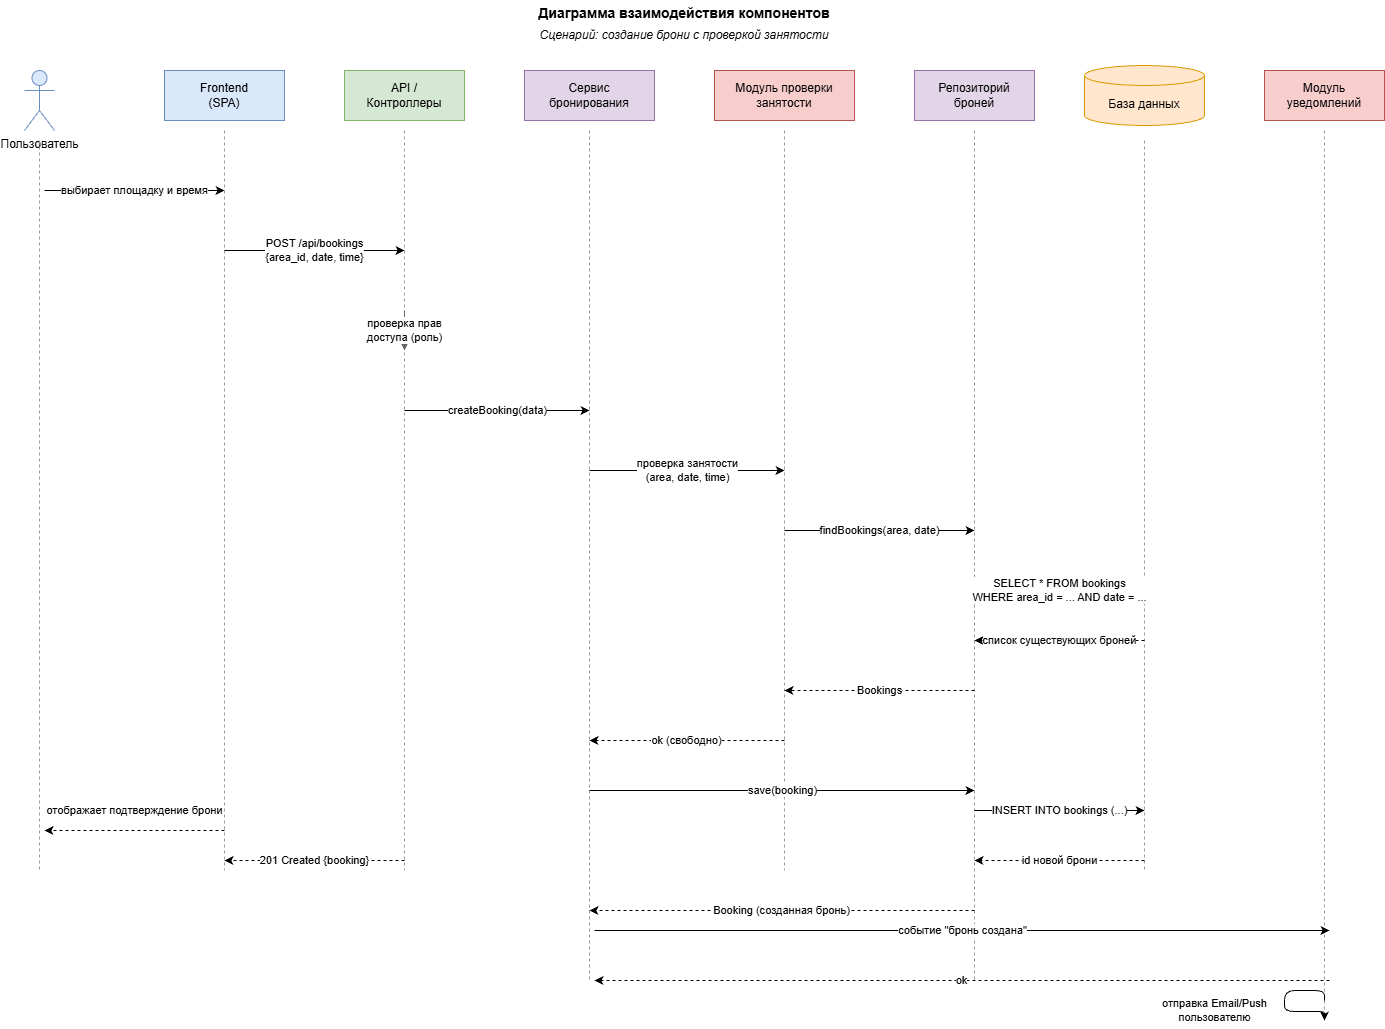

The diagram above was exported from draw.io. Its source (the exported page's mxGraphModel, read from the mxfile embedded in the PNG):
<mxGraphModel dx="1956" dy="1140" grid="1" gridSize="10" guides="1" tooltips="1" connect="1" arrows="1" fold="1" page="1" pageScale="1" pageWidth="1600" pageHeight="1000" math="0" shadow="0">
  <root>
    <mxCell id="0" />
    <mxCell id="1" parent="0" />
    <mxCell id="title" parent="1" style="text;html=1;strokeColor=none;fillColor=none;align=center;verticalAlign=middle;whiteSpace=wrap;rounded=0;fontSize=14;fontStyle=1" value="Диаграмма взаимодействия компонентов" vertex="1">
      <mxGeometry height="25" width="600" x="400" y="10" as="geometry" />
    </mxCell>
    <mxCell id="subtitle" parent="1" style="text;html=1;strokeColor=none;fillColor=none;align=center;verticalAlign=middle;whiteSpace=wrap;rounded=0;fontSize=12;fontStyle=2" value="Сценарий: создание брони с проверкой занятости" vertex="1">
      <mxGeometry height="20" width="600" x="400" y="35" as="geometry" />
    </mxCell>
    <mxCell id="actor" parent="1" style="shape=umlActor;verticalLabelPosition=bottom;verticalAlign=top;html=1;outlineConnect=0;fillColor=#dae8fc;strokeColor=#6c8ebf;fontSize=12;" value="Пользователь" vertex="1">
      <mxGeometry height="60" width="30" x="40" y="80" as="geometry" />
    </mxCell>
    <mxCell id="frontend" parent="1" style="rounded=0;whiteSpace=wrap;html=1;fillColor=#dae8fc;strokeColor=#6c8ebf;fontSize=12;" value="Frontend&#10;(SPA)" vertex="1">
      <mxGeometry height="50" width="120" x="180" y="80" as="geometry" />
    </mxCell>
    <mxCell id="api" parent="1" style="rounded=0;whiteSpace=wrap;html=1;fillColor=#d5e8d4;strokeColor=#82b366;fontSize=12;" value="API /&#10;Контроллеры" vertex="1">
      <mxGeometry height="50" width="120" x="360" y="80" as="geometry" />
    </mxCell>
    <mxCell id="service" parent="1" style="rounded=0;whiteSpace=wrap;html=1;fillColor=#e1d5e7;strokeColor=#9673a6;fontSize=12;" value="Сервис&#10;бронирования" vertex="1">
      <mxGeometry height="50" width="130" x="540" y="80" as="geometry" />
    </mxCell>
    <mxCell id="check" parent="1" style="rounded=0;whiteSpace=wrap;html=1;fillColor=#f8cecc;strokeColor=#b85450;fontSize=12;" value="Модуль проверки&#10;занятости" vertex="1">
      <mxGeometry height="50" width="140" x="730" y="80" as="geometry" />
    </mxCell>
    <mxCell id="repo" parent="1" style="rounded=0;whiteSpace=wrap;html=1;fillColor=#e1d5e7;strokeColor=#9673a6;fontSize=12;" value="Репозиторий&#10;броней" vertex="1">
      <mxGeometry height="50" width="120" x="930" y="80" as="geometry" />
    </mxCell>
    <mxCell id="db" parent="1" style="shape=cylinder3;whiteSpace=wrap;html=1;boundedLbl=1;backgroundOutline=1;size=10;fillColor=#ffe6cc;strokeColor=#d79b00;fontSize=12;" value="База данных" vertex="1">
      <mxGeometry height="60" width="120" x="1100" y="75" as="geometry" />
    </mxCell>
    <mxCell id="notify" parent="1" style="rounded=0;whiteSpace=wrap;html=1;fillColor=#f8cecc;strokeColor=#b85450;fontSize=12;" value="Модуль&#10;уведомлений" vertex="1">
      <mxGeometry height="50" width="120" x="1280" y="80" as="geometry" />
    </mxCell>
    <mxCell id="l1" edge="1" parent="1" style="endArrow=none;dashed=1;html=1;strokeColor=#999999;">
      <mxGeometry relative="1" as="geometry">
        <mxPoint x="55" y="150" as="sourcePoint" />
        <mxPoint x="55" y="880" as="targetPoint" />
      </mxGeometry>
    </mxCell>
    <mxCell id="l2" edge="1" parent="1" style="endArrow=none;dashed=1;html=1;strokeColor=#999999;">
      <mxGeometry relative="1" as="geometry">
        <mxPoint x="240" y="140" as="sourcePoint" />
        <mxPoint x="240" y="880" as="targetPoint" />
      </mxGeometry>
    </mxCell>
    <mxCell id="l3" edge="1" parent="1" style="endArrow=none;dashed=1;html=1;strokeColor=#999999;">
      <mxGeometry relative="1" as="geometry">
        <mxPoint x="420" y="140" as="sourcePoint" />
        <mxPoint x="420" y="880" as="targetPoint" />
      </mxGeometry>
    </mxCell>
    <mxCell id="l4" edge="1" parent="1" style="endArrow=none;dashed=1;html=1;strokeColor=#999999;">
      <mxGeometry relative="1" as="geometry">
        <mxPoint x="605" y="140" as="sourcePoint" />
        <mxPoint x="605" y="990" as="targetPoint" />
      </mxGeometry>
    </mxCell>
    <mxCell id="l5" edge="1" parent="1" style="endArrow=none;dashed=1;html=1;strokeColor=#999999;">
      <mxGeometry relative="1" as="geometry">
        <mxPoint x="800" y="140" as="sourcePoint" />
        <mxPoint x="800" y="880" as="targetPoint" />
      </mxGeometry>
    </mxCell>
    <mxCell id="l6" edge="1" parent="1" style="endArrow=none;dashed=1;html=1;strokeColor=#999999;">
      <mxGeometry relative="1" as="geometry">
        <mxPoint x="990" y="140" as="sourcePoint" />
        <mxPoint x="990" y="990" as="targetPoint" />
      </mxGeometry>
    </mxCell>
    <mxCell id="l7" edge="1" parent="1" style="endArrow=none;dashed=1;html=1;strokeColor=#999999;">
      <mxGeometry relative="1" as="geometry">
        <mxPoint x="1160" y="150" as="sourcePoint" />
        <mxPoint x="1160" y="880" as="targetPoint" />
      </mxGeometry>
    </mxCell>
    <mxCell id="l8" edge="1" parent="1" style="endArrow=none;dashed=1;html=1;strokeColor=#999999;">
      <mxGeometry relative="1" as="geometry">
        <mxPoint x="1340" y="140" as="sourcePoint" />
        <mxPoint x="1340" y="1030" as="targetPoint" />
      </mxGeometry>
    </mxCell>
    <mxCell id="m1" edge="1" parent="1" style="endArrow=classic;html=1;fontSize=11;labelBackgroundColor=#ffffff;" value="выбирает площадку и время">
      <mxGeometry relative="1" as="geometry">
        <mxPoint x="60" y="200" as="sourcePoint" />
        <mxPoint x="240" y="200" as="targetPoint" />
      </mxGeometry>
    </mxCell>
    <mxCell id="m2" edge="1" parent="1" style="endArrow=classic;html=1;fontSize=11;labelBackgroundColor=#ffffff;" value="POST /api/bookings&#10;{area_id, date, time}">
      <mxGeometry relative="1" as="geometry">
        <mxPoint x="240" y="260" as="sourcePoint" />
        <mxPoint x="420" y="260" as="targetPoint" />
      </mxGeometry>
    </mxCell>
    <mxCell id="m3" edge="1" parent="1" style="endArrow=classic;html=1;fontSize=11;labelBackgroundColor=#ffffff;strokeColor=#666666;" value="проверка прав&#10;доступа (роль)">
      <mxGeometry relative="1" as="geometry">
        <mxPoint x="420" y="320" as="sourcePoint" />
        <mxPoint x="420" y="360" as="targetPoint" />
      </mxGeometry>
    </mxCell>
    <mxCell id="m4" edge="1" parent="1" style="endArrow=classic;html=1;fontSize=11;labelBackgroundColor=#ffffff;" value="createBooking(data)">
      <mxGeometry relative="1" as="geometry">
        <mxPoint x="420" y="420" as="sourcePoint" />
        <mxPoint x="605" y="420" as="targetPoint" />
      </mxGeometry>
    </mxCell>
    <mxCell id="m5" edge="1" parent="1" style="endArrow=classic;html=1;fontSize=11;labelBackgroundColor=#ffffff;" value="проверка занятости&#10;(area, date, time)">
      <mxGeometry relative="1" as="geometry">
        <mxPoint x="605" y="480" as="sourcePoint" />
        <mxPoint x="800" y="480" as="targetPoint" />
      </mxGeometry>
    </mxCell>
    <mxCell id="m6" edge="1" parent="1" style="endArrow=classic;html=1;fontSize=11;labelBackgroundColor=#ffffff;" value="findBookings(area, date)">
      <mxGeometry relative="1" as="geometry">
        <mxPoint x="800" y="540" as="sourcePoint" />
        <mxPoint x="990" y="540" as="targetPoint" />
      </mxGeometry>
    </mxCell>
    <mxCell id="m7" edge="1" parent="1" style="endArrow=classic;html=1;fontSize=11;labelBackgroundColor=#ffffff;" value="SELECT * FROM bookings&#10;WHERE area_id = ... AND date = ...">
      <mxGeometry relative="1" as="geometry">
        <mxPoint x="990" y="600" as="sourcePoint" />
        <mxPoint x="1160" y="600" as="targetPoint" />
      </mxGeometry>
    </mxCell>
    <mxCell id="m8" edge="1" parent="1" style="endArrow=classic;dashed=1;html=1;fontSize=11;labelBackgroundColor=#ffffff;" value="список существующих броней">
      <mxGeometry relative="1" as="geometry">
        <mxPoint x="1160" y="650" as="sourcePoint" />
        <mxPoint x="990" y="650" as="targetPoint" />
      </mxGeometry>
    </mxCell>
    <mxCell id="m9" edge="1" parent="1" style="endArrow=classic;dashed=1;html=1;fontSize=11;labelBackgroundColor=#ffffff;" value="Bookings">
      <mxGeometry relative="1" as="geometry">
        <mxPoint x="990" y="700" as="sourcePoint" />
        <mxPoint x="800" y="700" as="targetPoint" />
      </mxGeometry>
    </mxCell>
    <mxCell id="m10" edge="1" parent="1" style="endArrow=classic;dashed=1;html=1;fontSize=11;labelBackgroundColor=#ffffff;" value="ok (свободно)">
      <mxGeometry relative="1" as="geometry">
        <mxPoint x="800" y="750" as="sourcePoint" />
        <mxPoint x="605" y="750" as="targetPoint" />
      </mxGeometry>
    </mxCell>
    <mxCell id="m11" edge="1" parent="1" style="endArrow=classic;html=1;fontSize=11;labelBackgroundColor=#ffffff;" value="save(booking)">
      <mxGeometry relative="1" as="geometry">
        <mxPoint x="605" y="800" as="sourcePoint" />
        <mxPoint x="990" y="800" as="targetPoint" />
      </mxGeometry>
    </mxCell>
    <mxCell id="m12" edge="1" parent="1" style="endArrow=classic;html=1;fontSize=11;labelBackgroundColor=#ffffff;" value="INSERT INTO bookings (...)">
      <mxGeometry relative="1" as="geometry">
        <mxPoint x="990" y="820" as="sourcePoint" />
        <mxPoint x="1160" y="820" as="targetPoint" />
      </mxGeometry>
    </mxCell>
    <mxCell id="m13" edge="1" parent="1" style="endArrow=classic;dashed=1;html=1;fontSize=11;labelBackgroundColor=#ffffff;" value="id новой брони">
      <mxGeometry relative="1" as="geometry">
        <mxPoint x="1160" y="870" as="sourcePoint" />
        <mxPoint x="990" y="870" as="targetPoint" />
      </mxGeometry>
    </mxCell>
    <mxCell id="m14" edge="1" parent="1" style="endArrow=classic;dashed=1;html=1;fontSize=11;labelBackgroundColor=#ffffff;" value="Booking (созданная бронь)">
      <mxGeometry relative="1" as="geometry">
        <mxPoint x="990" y="920" as="sourcePoint" />
        <mxPoint x="605" y="920" as="targetPoint" />
      </mxGeometry>
    </mxCell>
    <mxCell id="m15" edge="1" parent="1" style="endArrow=classic;html=1;fontSize=11;labelBackgroundColor=#ffffff;" value="событие &quot;бронь создана&quot;">
      <mxGeometry relative="1" as="geometry">
        <mxPoint x="610" y="940" as="sourcePoint" />
        <mxPoint x="1345" y="940" as="targetPoint" />
      </mxGeometry>
    </mxCell>
    <mxCell id="m16" edge="1" parent="1" style="endArrow=classic;dashed=1;html=1;fontSize=11;labelBackgroundColor=#ffffff;" value="ok">
      <mxGeometry relative="1" as="geometry">
        <mxPoint x="1345" y="990" as="sourcePoint" />
        <mxPoint x="610" y="990" as="targetPoint" />
      </mxGeometry>
    </mxCell>
    <mxCell id="m17" edge="1" parent="1" style="endArrow=classic;dashed=1;html=1;fontSize=11;labelBackgroundColor=#ffffff;" value="201 Created {booking}">
      <mxGeometry relative="1" as="geometry">
        <mxPoint x="420" y="870" as="sourcePoint" />
        <mxPoint x="240" y="870" as="targetPoint" />
      </mxGeometry>
    </mxCell>
    <mxCell id="m18" edge="1" parent="1" style="endArrow=classic;dashed=1;html=1;fontSize=11;labelBackgroundColor=#ffffff;" value="отображает подтверждение брони">
      <mxGeometry relative="1" y="-20" as="geometry">
        <mxPoint as="offset" />
        <mxPoint x="240" y="840" as="sourcePoint" />
        <mxPoint x="60" y="840" as="targetPoint" />
      </mxGeometry>
    </mxCell>
    <mxCell id="m19" edge="1" parent="1" style="endArrow=classic;html=1;fontSize=11;labelBackgroundColor=#ffffff;edgeStyle=orthogonalEdgeStyle;" value="отправка Email/Push&#10;пользователю">
      <mxGeometry relative="1" x="0.85" y="-110" as="geometry">
        <mxPoint y="-1" as="offset" />
        <Array as="points">
          <mxPoint x="1340" y="1000.01" />
          <mxPoint x="1300" y="1000.01" />
          <mxPoint x="1300" y="1021" />
          <mxPoint x="1340" y="1021" />
        </Array>
        <mxPoint x="1340" y="1010" as="sourcePoint" />
        <mxPoint x="1340" y="1030" as="targetPoint" />
      </mxGeometry>
    </mxCell>
  </root>
</mxGraphModel>